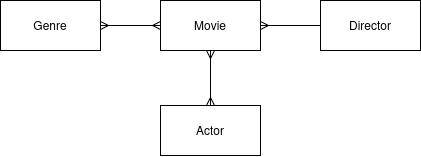

The diagram above was exported from draw.io. Its source (the exported page's mxGraphModel, read from the mxfile embedded in the PNG):
<mxGraphModel dx="1294" dy="798" grid="1" gridSize="10" guides="1" tooltips="1" connect="1" arrows="1" fold="1" page="1" pageScale="1" pageWidth="827" pageHeight="1169" math="0" shadow="0">
  <root>
    <mxCell id="0" />
    <mxCell id="1" parent="0" />
    <mxCell id="Vm3i7E2FIeqwgwYMbaFt-2" value="Movie" style="rounded=0;whiteSpace=wrap;html=1;" vertex="1" parent="1">
      <mxGeometry x="320" y="430" width="100" height="50" as="geometry" />
    </mxCell>
    <mxCell id="Vm3i7E2FIeqwgwYMbaFt-4" value="Genre" style="rounded=0;whiteSpace=wrap;html=1;" vertex="1" parent="1">
      <mxGeometry x="160" y="430" width="100" height="50" as="geometry" />
    </mxCell>
    <mxCell id="Vm3i7E2FIeqwgwYMbaFt-5" value="Actor" style="rounded=0;whiteSpace=wrap;html=1;" vertex="1" parent="1">
      <mxGeometry x="320" y="535" width="100" height="50" as="geometry" />
    </mxCell>
    <mxCell id="Vm3i7E2FIeqwgwYMbaFt-6" value="Director" style="rounded=0;whiteSpace=wrap;html=1;" vertex="1" parent="1">
      <mxGeometry x="480" y="430" width="100" height="50" as="geometry" />
    </mxCell>
    <mxCell id="Vm3i7E2FIeqwgwYMbaFt-7" value="" style="endArrow=none;html=1;rounded=0;startArrow=ERmany;startFill=0;endFill=0;" edge="1" parent="1" source="Vm3i7E2FIeqwgwYMbaFt-2" target="Vm3i7E2FIeqwgwYMbaFt-6">
      <mxGeometry width="50" height="50" relative="1" as="geometry">
        <mxPoint x="400" y="600" as="sourcePoint" />
        <mxPoint x="450" y="550" as="targetPoint" />
      </mxGeometry>
    </mxCell>
    <mxCell id="Vm3i7E2FIeqwgwYMbaFt-8" value="" style="endArrow=ERmany;html=1;rounded=0;startArrow=ERmany;startFill=0;endFill=0;" edge="1" parent="1" source="Vm3i7E2FIeqwgwYMbaFt-2" target="Vm3i7E2FIeqwgwYMbaFt-5">
      <mxGeometry width="50" height="50" relative="1" as="geometry">
        <mxPoint x="400" y="600" as="sourcePoint" />
        <mxPoint x="450" y="550" as="targetPoint" />
      </mxGeometry>
    </mxCell>
    <mxCell id="Vm3i7E2FIeqwgwYMbaFt-9" value="" style="endArrow=ERmany;html=1;rounded=0;startArrow=ERmany;startFill=0;endFill=0;" edge="1" parent="1" source="Vm3i7E2FIeqwgwYMbaFt-2" target="Vm3i7E2FIeqwgwYMbaFt-4">
      <mxGeometry width="50" height="50" relative="1" as="geometry">
        <mxPoint x="400" y="600" as="sourcePoint" />
        <mxPoint x="450" y="550" as="targetPoint" />
      </mxGeometry>
    </mxCell>
  </root>
</mxGraphModel>